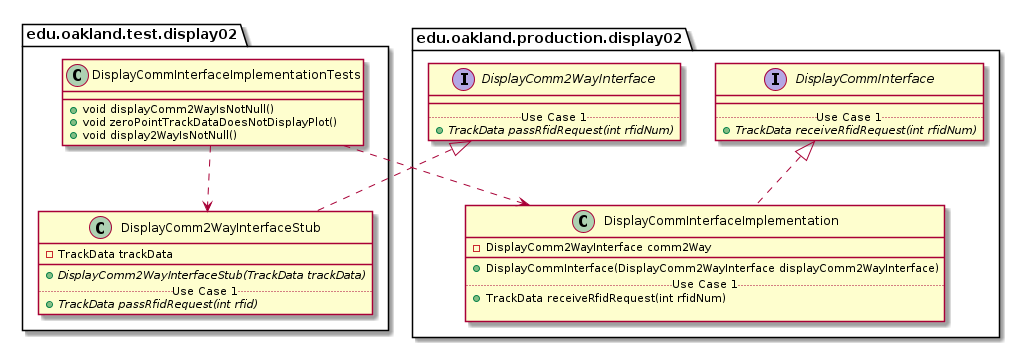

The diagram above was rendered by PlantUML. Its source (embedded in the PNG):
@startuml DisplayCommInterfaceImplementationTests_Closure


package edu.oakland.test.display02 {
    class DisplayCommInterfaceImplementationTests {
        + void displayComm2WayIsNotNull()
        + void zeroPointTrackDataDoesNotDisplayPlot()
        + void display2WayIsNotNull()
    }
}




package edu.oakland.test.display02 {
    class DisplayComm2WayInterfaceStub {
        - TrackData trackData
        __
        {abstract} + DisplayComm2WayInterfaceStub(TrackData trackData)
        .. Use Case 1 ..
        {abstract} + TrackData passRfidRequest(int rfid)
    }
}




package edu.oakland.production.display02 {
    interface DisplayComm2WayInterface {
        __
        .. Use Case 1 ..
        {abstract} + TrackData passRfidRequest(int rfidNum)
    }
}






DisplayComm2WayInterfaceStub .up.|> DisplayComm2WayInterface



DisplayCommInterfaceImplementationTests ..> DisplayComm2WayInterfaceStub



package edu.oakland.production.display02 {
    class DisplayCommInterfaceImplementation {
        - DisplayComm2WayInterface comm2Way
        __
        + DisplayCommInterface(DisplayComm2WayInterface displayComm2WayInterface)
        .. Use Case 1 ..
        + TrackData receiveRfidRequest(int rfidNum)
        
    }
}




package edu.oakland.production.display02 {
    interface DisplayCommInterface {
        __
        .. Use Case 1 ..
        {abstract} + TrackData receiveRfidRequest(int rfidNum)
    }
}






DisplayCommInterfaceImplementation .up.|> DisplayCommInterface





DisplayCommInterfaceImplementationTests ..> DisplayCommInterfaceImplementation



@enduml